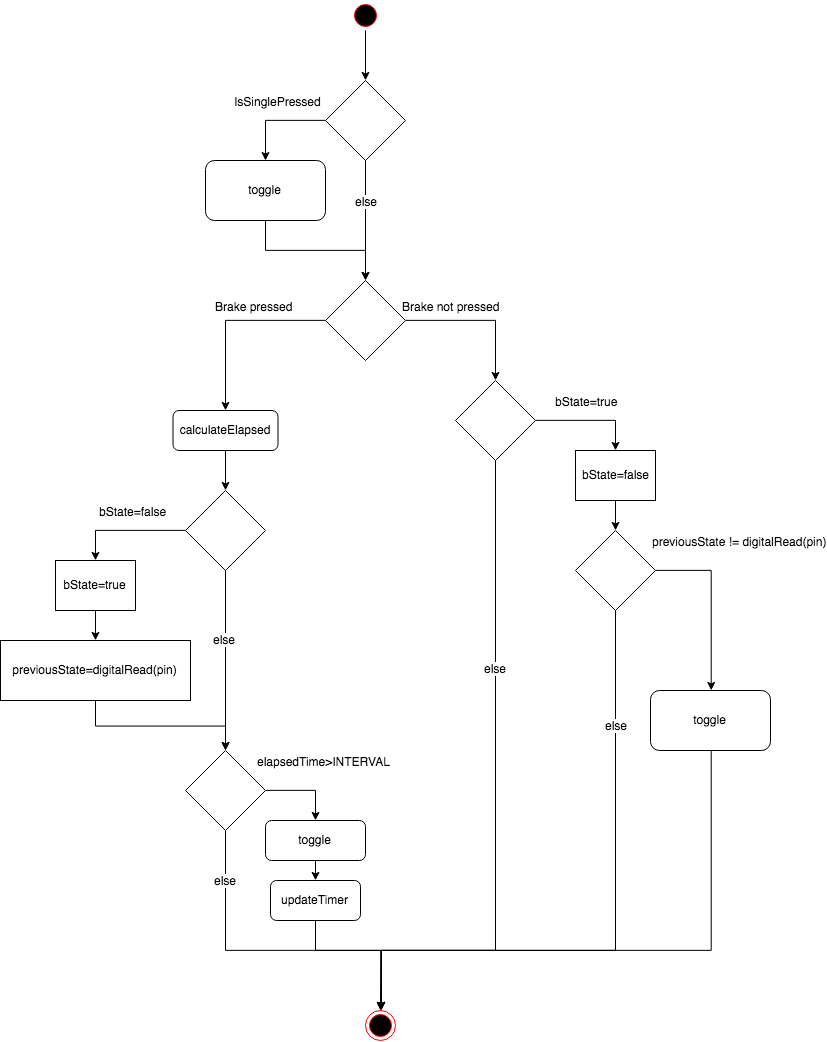

The diagram above was exported from draw.io. Its source (the exported page's mxGraphModel, read from the mxfile embedded in the PNG):
<mxGraphModel dx="1540" dy="1093" grid="1" gridSize="10" guides="1" tooltips="1" connect="1" arrows="1" fold="1" page="1" pageScale="1" pageWidth="850" pageHeight="1100" math="0" shadow="0">
  <root>
    <mxCell id="0" />
    <mxCell id="1" parent="0" />
    <mxCell id="buY2Z50HIkmo6wmlnLKQ-16" style="edgeStyle=orthogonalEdgeStyle;rounded=0;orthogonalLoop=1;jettySize=auto;html=1;exitX=0.5;exitY=1;exitDx=0;exitDy=0;entryX=0.5;entryY=0;entryDx=0;entryDy=0;" edge="1" parent="1" source="buY2Z50HIkmo6wmlnLKQ-1" target="buY2Z50HIkmo6wmlnLKQ-15">
      <mxGeometry relative="1" as="geometry" />
    </mxCell>
    <mxCell id="buY2Z50HIkmo6wmlnLKQ-1" value="" style="ellipse;html=1;shape=startState;fillColor=#000000;strokeColor=#ff0000;" vertex="1" parent="1">
      <mxGeometry x="425" y="40" width="30" height="30" as="geometry" />
    </mxCell>
    <mxCell id="buY2Z50HIkmo6wmlnLKQ-3" value="" style="ellipse;html=1;shape=endState;fillColor=#000000;strokeColor=#ff0000;" vertex="1" parent="1">
      <mxGeometry x="440" y="1050" width="30" height="30" as="geometry" />
    </mxCell>
    <mxCell id="buY2Z50HIkmo6wmlnLKQ-10" style="edgeStyle=orthogonalEdgeStyle;rounded=0;orthogonalLoop=1;jettySize=auto;html=1;exitX=1;exitY=0.5;exitDx=0;exitDy=0;entryX=0.5;entryY=0;entryDx=0;entryDy=0;" edge="1" parent="1" source="buY2Z50HIkmo6wmlnLKQ-9" target="buY2Z50HIkmo6wmlnLKQ-36">
      <mxGeometry relative="1" as="geometry" />
    </mxCell>
    <mxCell id="buY2Z50HIkmo6wmlnLKQ-12" value="Brake not pressed" style="text;html=1;resizable=0;points=[];align=center;verticalAlign=middle;labelBackgroundColor=#ffffff;" vertex="1" connectable="0" parent="buY2Z50HIkmo6wmlnLKQ-10">
      <mxGeometry x="-0.4" y="2" relative="1" as="geometry">
        <mxPoint x="-1" y="-13" as="offset" />
      </mxGeometry>
    </mxCell>
    <mxCell id="buY2Z50HIkmo6wmlnLKQ-26" style="edgeStyle=orthogonalEdgeStyle;rounded=0;orthogonalLoop=1;jettySize=auto;html=1;exitX=0;exitY=0.5;exitDx=0;exitDy=0;entryX=0.5;entryY=0;entryDx=0;entryDy=0;" edge="1" parent="1" source="buY2Z50HIkmo6wmlnLKQ-9" target="buY2Z50HIkmo6wmlnLKQ-53">
      <mxGeometry relative="1" as="geometry">
        <mxPoint x="300" y="400" as="targetPoint" />
        <Array as="points">
          <mxPoint x="300" y="360" />
        </Array>
      </mxGeometry>
    </mxCell>
    <mxCell id="buY2Z50HIkmo6wmlnLKQ-27" value="Brake pressed" style="text;html=1;resizable=0;points=[];align=center;verticalAlign=middle;labelBackgroundColor=#ffffff;" vertex="1" connectable="0" parent="buY2Z50HIkmo6wmlnLKQ-26">
      <mxGeometry x="-0.0933" relative="1" as="geometry">
        <mxPoint x="13" y="-15" as="offset" />
      </mxGeometry>
    </mxCell>
    <mxCell id="buY2Z50HIkmo6wmlnLKQ-9" value="" style="rhombus;whiteSpace=wrap;html=1;" vertex="1" parent="1">
      <mxGeometry x="400" y="320" width="80" height="80" as="geometry" />
    </mxCell>
    <mxCell id="buY2Z50HIkmo6wmlnLKQ-18" style="edgeStyle=orthogonalEdgeStyle;rounded=0;orthogonalLoop=1;jettySize=auto;html=1;exitX=0;exitY=0.5;exitDx=0;exitDy=0;" edge="1" parent="1" source="buY2Z50HIkmo6wmlnLKQ-15" target="buY2Z50HIkmo6wmlnLKQ-17">
      <mxGeometry relative="1" as="geometry" />
    </mxCell>
    <mxCell id="buY2Z50HIkmo6wmlnLKQ-19" value="IsSinglePressed" style="text;html=1;resizable=0;points=[];align=center;verticalAlign=middle;labelBackgroundColor=#ffffff;" vertex="1" connectable="0" parent="buY2Z50HIkmo6wmlnLKQ-18">
      <mxGeometry x="-0.3571" y="-1" relative="1" as="geometry">
        <mxPoint x="-15" y="-19" as="offset" />
      </mxGeometry>
    </mxCell>
    <mxCell id="buY2Z50HIkmo6wmlnLKQ-20" style="edgeStyle=orthogonalEdgeStyle;rounded=0;orthogonalLoop=1;jettySize=auto;html=1;exitX=0.5;exitY=1;exitDx=0;exitDy=0;entryX=0.5;entryY=0;entryDx=0;entryDy=0;" edge="1" parent="1" source="buY2Z50HIkmo6wmlnLKQ-15" target="buY2Z50HIkmo6wmlnLKQ-9">
      <mxGeometry relative="1" as="geometry" />
    </mxCell>
    <mxCell id="buY2Z50HIkmo6wmlnLKQ-23" value="else" style="text;html=1;resizable=0;points=[];align=center;verticalAlign=middle;labelBackgroundColor=#ffffff;" vertex="1" connectable="0" parent="buY2Z50HIkmo6wmlnLKQ-20">
      <mxGeometry x="-0.55" y="-2" relative="1" as="geometry">
        <mxPoint x="2" y="13" as="offset" />
      </mxGeometry>
    </mxCell>
    <mxCell id="buY2Z50HIkmo6wmlnLKQ-15" value="" style="rhombus;whiteSpace=wrap;html=1;" vertex="1" parent="1">
      <mxGeometry x="400" y="120" width="80" height="80" as="geometry" />
    </mxCell>
    <mxCell id="buY2Z50HIkmo6wmlnLKQ-21" style="edgeStyle=orthogonalEdgeStyle;rounded=0;orthogonalLoop=1;jettySize=auto;html=1;exitX=0.5;exitY=1;exitDx=0;exitDy=0;entryX=0.5;entryY=0;entryDx=0;entryDy=0;" edge="1" parent="1" source="buY2Z50HIkmo6wmlnLKQ-17" target="buY2Z50HIkmo6wmlnLKQ-9">
      <mxGeometry relative="1" as="geometry" />
    </mxCell>
    <mxCell id="buY2Z50HIkmo6wmlnLKQ-17" value="toggle" style="rounded=1;whiteSpace=wrap;html=1;" vertex="1" parent="1">
      <mxGeometry x="280" y="200" width="120" height="60" as="geometry" />
    </mxCell>
    <mxCell id="buY2Z50HIkmo6wmlnLKQ-35" style="edgeStyle=orthogonalEdgeStyle;rounded=0;orthogonalLoop=1;jettySize=auto;html=1;exitX=0.5;exitY=1;exitDx=0;exitDy=0;entryX=0.5;entryY=0;entryDx=0;entryDy=0;" edge="1" parent="1" source="buY2Z50HIkmo6wmlnLKQ-24" target="buY2Z50HIkmo6wmlnLKQ-32">
      <mxGeometry relative="1" as="geometry" />
    </mxCell>
    <mxCell id="buY2Z50HIkmo6wmlnLKQ-24" value="previousState=digitalRead(pin)" style="rounded=0;whiteSpace=wrap;html=1;" vertex="1" parent="1">
      <mxGeometry x="75" y="680" width="190" height="60" as="geometry" />
    </mxCell>
    <mxCell id="buY2Z50HIkmo6wmlnLKQ-30" style="edgeStyle=orthogonalEdgeStyle;rounded=0;orthogonalLoop=1;jettySize=auto;html=1;exitX=0;exitY=0.5;exitDx=0;exitDy=0;entryX=0.5;entryY=0;entryDx=0;entryDy=0;" edge="1" parent="1" source="buY2Z50HIkmo6wmlnLKQ-28" target="buY2Z50HIkmo6wmlnLKQ-29">
      <mxGeometry relative="1" as="geometry" />
    </mxCell>
    <mxCell id="buY2Z50HIkmo6wmlnLKQ-31" value="bState=false" style="text;html=1;resizable=0;points=[];align=center;verticalAlign=middle;labelBackgroundColor=#ffffff;" vertex="1" connectable="0" parent="buY2Z50HIkmo6wmlnLKQ-30">
      <mxGeometry x="-0.1111" y="-1" relative="1" as="geometry">
        <mxPoint y="-19" as="offset" />
      </mxGeometry>
    </mxCell>
    <mxCell id="buY2Z50HIkmo6wmlnLKQ-34" style="edgeStyle=orthogonalEdgeStyle;rounded=0;orthogonalLoop=1;jettySize=auto;html=1;exitX=0.5;exitY=1;exitDx=0;exitDy=0;" edge="1" parent="1" source="buY2Z50HIkmo6wmlnLKQ-28" target="buY2Z50HIkmo6wmlnLKQ-32">
      <mxGeometry relative="1" as="geometry" />
    </mxCell>
    <mxCell id="buY2Z50HIkmo6wmlnLKQ-49" value="else" style="text;html=1;resizable=0;points=[];align=center;verticalAlign=middle;labelBackgroundColor=#ffffff;" vertex="1" connectable="0" parent="buY2Z50HIkmo6wmlnLKQ-34">
      <mxGeometry x="-0.2333" y="-2" relative="1" as="geometry">
        <mxPoint as="offset" />
      </mxGeometry>
    </mxCell>
    <mxCell id="buY2Z50HIkmo6wmlnLKQ-28" value="" style="rhombus;whiteSpace=wrap;html=1;" vertex="1" parent="1">
      <mxGeometry x="260" y="530" width="80" height="80" as="geometry" />
    </mxCell>
    <mxCell id="buY2Z50HIkmo6wmlnLKQ-33" style="edgeStyle=orthogonalEdgeStyle;rounded=0;orthogonalLoop=1;jettySize=auto;html=1;exitX=0.5;exitY=1;exitDx=0;exitDy=0;entryX=0.5;entryY=0;entryDx=0;entryDy=0;" edge="1" parent="1" source="buY2Z50HIkmo6wmlnLKQ-29" target="buY2Z50HIkmo6wmlnLKQ-24">
      <mxGeometry relative="1" as="geometry" />
    </mxCell>
    <mxCell id="buY2Z50HIkmo6wmlnLKQ-29" value="bState=true" style="rounded=0;whiteSpace=wrap;html=1;" vertex="1" parent="1">
      <mxGeometry x="130" y="600" width="80" height="50" as="geometry" />
    </mxCell>
    <mxCell id="buY2Z50HIkmo6wmlnLKQ-57" style="edgeStyle=orthogonalEdgeStyle;rounded=0;orthogonalLoop=1;jettySize=auto;html=1;exitX=0.5;exitY=1;exitDx=0;exitDy=0;entryX=0.5;entryY=0;entryDx=0;entryDy=0;" edge="1" parent="1" source="buY2Z50HIkmo6wmlnLKQ-32" target="buY2Z50HIkmo6wmlnLKQ-3">
      <mxGeometry relative="1" as="geometry">
        <Array as="points">
          <mxPoint x="300" y="990" />
          <mxPoint x="455" y="990" />
        </Array>
      </mxGeometry>
    </mxCell>
    <mxCell id="buY2Z50HIkmo6wmlnLKQ-64" value="else" style="text;html=1;resizable=0;points=[];align=center;verticalAlign=middle;labelBackgroundColor=#ffffff;" vertex="1" connectable="0" parent="buY2Z50HIkmo6wmlnLKQ-57">
      <mxGeometry x="-0.6936" y="4" relative="1" as="geometry">
        <mxPoint x="-4.5" y="-2" as="offset" />
      </mxGeometry>
    </mxCell>
    <mxCell id="buY2Z50HIkmo6wmlnLKQ-59" style="edgeStyle=orthogonalEdgeStyle;rounded=0;orthogonalLoop=1;jettySize=auto;html=1;exitX=1;exitY=0.5;exitDx=0;exitDy=0;entryX=0.5;entryY=0;entryDx=0;entryDy=0;" edge="1" parent="1" source="buY2Z50HIkmo6wmlnLKQ-32" target="buY2Z50HIkmo6wmlnLKQ-58">
      <mxGeometry relative="1" as="geometry" />
    </mxCell>
    <mxCell id="buY2Z50HIkmo6wmlnLKQ-61" value="elapsedTime&amp;gt;INTERVAL" style="text;html=1;resizable=0;points=[];align=center;verticalAlign=middle;labelBackgroundColor=#ffffff;" vertex="1" connectable="0" parent="buY2Z50HIkmo6wmlnLKQ-59">
      <mxGeometry x="-0.4364" y="-1" relative="1" as="geometry">
        <mxPoint x="35" y="-31" as="offset" />
      </mxGeometry>
    </mxCell>
    <mxCell id="buY2Z50HIkmo6wmlnLKQ-32" value="" style="rhombus;whiteSpace=wrap;html=1;" vertex="1" parent="1">
      <mxGeometry x="260" y="790" width="80" height="80" as="geometry" />
    </mxCell>
    <mxCell id="buY2Z50HIkmo6wmlnLKQ-38" style="edgeStyle=orthogonalEdgeStyle;rounded=0;orthogonalLoop=1;jettySize=auto;html=1;exitX=1;exitY=0.5;exitDx=0;exitDy=0;entryX=0.5;entryY=0;entryDx=0;entryDy=0;" edge="1" parent="1" source="buY2Z50HIkmo6wmlnLKQ-36" target="buY2Z50HIkmo6wmlnLKQ-37">
      <mxGeometry relative="1" as="geometry" />
    </mxCell>
    <mxCell id="buY2Z50HIkmo6wmlnLKQ-39" value="bState=true" style="text;html=1;resizable=0;points=[];align=center;verticalAlign=middle;labelBackgroundColor=#ffffff;" vertex="1" connectable="0" parent="buY2Z50HIkmo6wmlnLKQ-38">
      <mxGeometry x="-0.1273" y="-1" relative="1" as="geometry">
        <mxPoint x="2" y="-21" as="offset" />
      </mxGeometry>
    </mxCell>
    <mxCell id="buY2Z50HIkmo6wmlnLKQ-50" style="edgeStyle=orthogonalEdgeStyle;rounded=0;orthogonalLoop=1;jettySize=auto;html=1;exitX=0.5;exitY=1;exitDx=0;exitDy=0;entryX=0.5;entryY=0;entryDx=0;entryDy=0;" edge="1" parent="1" source="buY2Z50HIkmo6wmlnLKQ-36" target="buY2Z50HIkmo6wmlnLKQ-3">
      <mxGeometry relative="1" as="geometry">
        <Array as="points">
          <mxPoint x="570" y="990" />
          <mxPoint x="455" y="990" />
        </Array>
      </mxGeometry>
    </mxCell>
    <mxCell id="buY2Z50HIkmo6wmlnLKQ-51" value="else" style="text;html=1;resizable=0;points=[];align=center;verticalAlign=middle;labelBackgroundColor=#ffffff;" vertex="1" connectable="0" parent="buY2Z50HIkmo6wmlnLKQ-50">
      <mxGeometry x="-0.3782" y="-1" relative="1" as="geometry">
        <mxPoint as="offset" />
      </mxGeometry>
    </mxCell>
    <mxCell id="buY2Z50HIkmo6wmlnLKQ-36" value="" style="rhombus;whiteSpace=wrap;html=1;" vertex="1" parent="1">
      <mxGeometry x="530" y="420" width="80" height="80" as="geometry" />
    </mxCell>
    <mxCell id="buY2Z50HIkmo6wmlnLKQ-42" style="edgeStyle=orthogonalEdgeStyle;rounded=0;orthogonalLoop=1;jettySize=auto;html=1;exitX=0.5;exitY=1;exitDx=0;exitDy=0;entryX=0.5;entryY=0;entryDx=0;entryDy=0;" edge="1" parent="1" source="buY2Z50HIkmo6wmlnLKQ-37" target="buY2Z50HIkmo6wmlnLKQ-41">
      <mxGeometry relative="1" as="geometry" />
    </mxCell>
    <mxCell id="buY2Z50HIkmo6wmlnLKQ-37" value="bState=false" style="rounded=0;whiteSpace=wrap;html=1;" vertex="1" parent="1">
      <mxGeometry x="650" y="490" width="80" height="50" as="geometry" />
    </mxCell>
    <mxCell id="buY2Z50HIkmo6wmlnLKQ-44" style="edgeStyle=orthogonalEdgeStyle;rounded=0;orthogonalLoop=1;jettySize=auto;html=1;exitX=1;exitY=0.5;exitDx=0;exitDy=0;entryX=0.5;entryY=0;entryDx=0;entryDy=0;" edge="1" parent="1" source="buY2Z50HIkmo6wmlnLKQ-41" target="buY2Z50HIkmo6wmlnLKQ-43">
      <mxGeometry relative="1" as="geometry" />
    </mxCell>
    <mxCell id="buY2Z50HIkmo6wmlnLKQ-45" value="previousState != digitalRead(pin)" style="text;html=1;resizable=0;points=[];align=center;verticalAlign=middle;labelBackgroundColor=#ffffff;" vertex="1" connectable="0" parent="buY2Z50HIkmo6wmlnLKQ-44">
      <mxGeometry x="-0.456" y="2" relative="1" as="geometry">
        <mxPoint x="36" y="-28" as="offset" />
      </mxGeometry>
    </mxCell>
    <mxCell id="buY2Z50HIkmo6wmlnLKQ-46" style="edgeStyle=orthogonalEdgeStyle;rounded=0;orthogonalLoop=1;jettySize=auto;html=1;exitX=0.5;exitY=1;exitDx=0;exitDy=0;" edge="1" parent="1" source="buY2Z50HIkmo6wmlnLKQ-41" target="buY2Z50HIkmo6wmlnLKQ-3">
      <mxGeometry relative="1" as="geometry">
        <Array as="points">
          <mxPoint x="690" y="990" />
          <mxPoint x="455" y="990" />
        </Array>
      </mxGeometry>
    </mxCell>
    <mxCell id="buY2Z50HIkmo6wmlnLKQ-48" value="else" style="text;html=1;resizable=0;points=[];align=center;verticalAlign=middle;labelBackgroundColor=#ffffff;" vertex="1" connectable="0" parent="buY2Z50HIkmo6wmlnLKQ-46">
      <mxGeometry x="-0.903" y="-2" relative="1" as="geometry">
        <mxPoint x="2" y="83" as="offset" />
      </mxGeometry>
    </mxCell>
    <mxCell id="buY2Z50HIkmo6wmlnLKQ-41" value="" style="rhombus;whiteSpace=wrap;html=1;" vertex="1" parent="1">
      <mxGeometry x="650" y="570" width="80" height="80" as="geometry" />
    </mxCell>
    <mxCell id="buY2Z50HIkmo6wmlnLKQ-52" style="edgeStyle=orthogonalEdgeStyle;rounded=0;orthogonalLoop=1;jettySize=auto;html=1;exitX=0.5;exitY=1;exitDx=0;exitDy=0;entryX=0.5;entryY=0;entryDx=0;entryDy=0;" edge="1" parent="1" source="buY2Z50HIkmo6wmlnLKQ-43" target="buY2Z50HIkmo6wmlnLKQ-3">
      <mxGeometry relative="1" as="geometry">
        <Array as="points">
          <mxPoint x="785" y="990" />
          <mxPoint x="455" y="990" />
        </Array>
      </mxGeometry>
    </mxCell>
    <mxCell id="buY2Z50HIkmo6wmlnLKQ-43" value="toggle" style="rounded=1;whiteSpace=wrap;html=1;" vertex="1" parent="1">
      <mxGeometry x="725" y="730" width="120" height="60" as="geometry" />
    </mxCell>
    <mxCell id="buY2Z50HIkmo6wmlnLKQ-54" style="edgeStyle=orthogonalEdgeStyle;rounded=0;orthogonalLoop=1;jettySize=auto;html=1;exitX=0.5;exitY=1;exitDx=0;exitDy=0;entryX=0.5;entryY=0;entryDx=0;entryDy=0;" edge="1" parent="1" source="buY2Z50HIkmo6wmlnLKQ-53" target="buY2Z50HIkmo6wmlnLKQ-28">
      <mxGeometry relative="1" as="geometry" />
    </mxCell>
    <mxCell id="buY2Z50HIkmo6wmlnLKQ-53" value="calculateElapsed" style="rounded=1;whiteSpace=wrap;html=1;" vertex="1" parent="1">
      <mxGeometry x="247.5" y="450" width="105" height="40" as="geometry" />
    </mxCell>
    <mxCell id="buY2Z50HIkmo6wmlnLKQ-60" style="edgeStyle=orthogonalEdgeStyle;rounded=0;orthogonalLoop=1;jettySize=auto;html=1;exitX=0.5;exitY=1;exitDx=0;exitDy=0;entryX=0.5;entryY=0;entryDx=0;entryDy=0;" edge="1" parent="1" source="buY2Z50HIkmo6wmlnLKQ-62" target="buY2Z50HIkmo6wmlnLKQ-3">
      <mxGeometry relative="1" as="geometry">
        <Array as="points">
          <mxPoint x="390" y="990" />
          <mxPoint x="455" y="990" />
        </Array>
      </mxGeometry>
    </mxCell>
    <mxCell id="buY2Z50HIkmo6wmlnLKQ-58" value="toggle" style="rounded=1;whiteSpace=wrap;html=1;" vertex="1" parent="1">
      <mxGeometry x="340" y="860" width="100" height="40" as="geometry" />
    </mxCell>
    <mxCell id="buY2Z50HIkmo6wmlnLKQ-62" value="updateTimer" style="rounded=1;whiteSpace=wrap;html=1;" vertex="1" parent="1">
      <mxGeometry x="345" y="920" width="90" height="40" as="geometry" />
    </mxCell>
    <mxCell id="buY2Z50HIkmo6wmlnLKQ-63" style="edgeStyle=orthogonalEdgeStyle;rounded=0;orthogonalLoop=1;jettySize=auto;html=1;exitX=0.5;exitY=1;exitDx=0;exitDy=0;entryX=0.5;entryY=0;entryDx=0;entryDy=0;" edge="1" parent="1" source="buY2Z50HIkmo6wmlnLKQ-58" target="buY2Z50HIkmo6wmlnLKQ-62">
      <mxGeometry relative="1" as="geometry">
        <mxPoint x="390" y="900" as="sourcePoint" />
        <mxPoint x="455" y="1050" as="targetPoint" />
        <Array as="points" />
      </mxGeometry>
    </mxCell>
  </root>
</mxGraphModel>